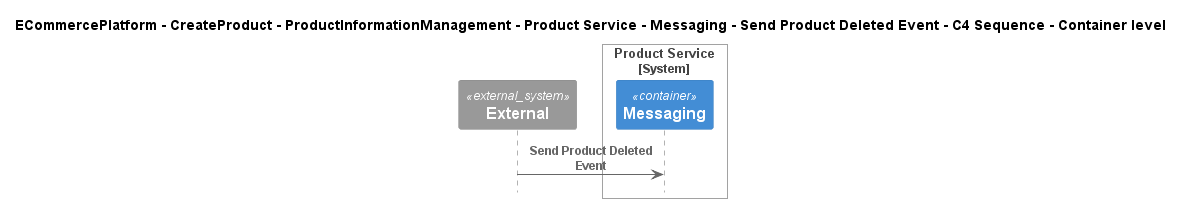

The diagram above was rendered by PlantUML. Its source (embedded in the PNG):
@startuml
!include ..\..\..\..\..\..\..\..\..\.c4s\C4_Sequence.puml

title ECommercePlatform - CreateProduct - ProductInformationManagement - Product Service - Messaging - Send Product Deleted Event - C4 Sequence - Container level

System_Ext(C4InterFlow.SoftwareSystems.ExternalSystem, "External", "")

System_Boundary(ECommercePlatform.CreateProduct.ProductInformationManagement.SoftwareSystems.ProductService, "Product Service")
    Container(ECommercePlatform.CreateProduct.ProductInformationManagement.SoftwareSystems.ProductService.Containers.Messaging, "Messaging", "", "")
Boundary_End()

Rel(C4InterFlow.SoftwareSystems.ExternalSystem, ECommercePlatform.CreateProduct.ProductInformationManagement.SoftwareSystems.ProductService.Containers.Messaging, "Send Product Deleted Event")


@enduml